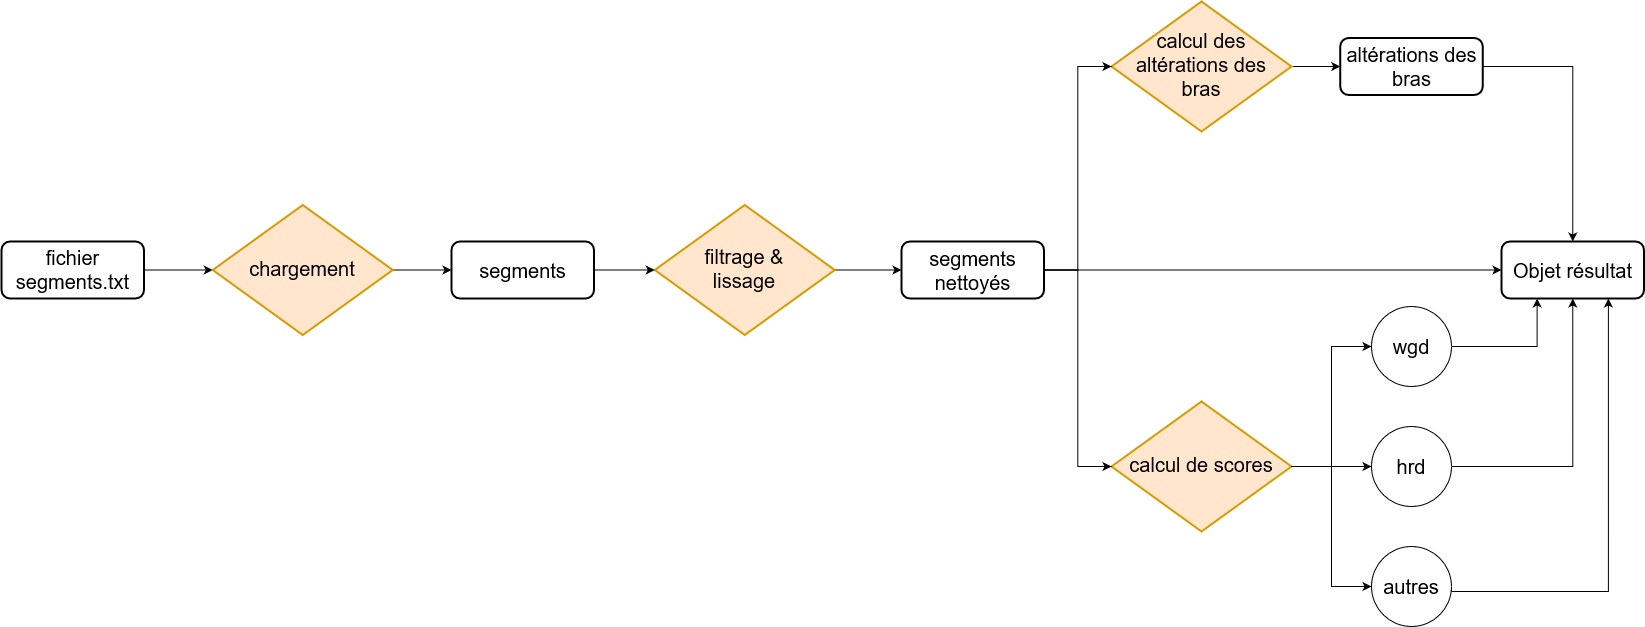

The diagram above was exported from draw.io. Its source (the exported page's mxGraphModel, read from the mxfile embedded in the PNG):
<mxGraphModel dx="-1138" dy="471" grid="1" gridSize="10" guides="1" tooltips="1" connect="1" arrows="1" fold="1" page="0" pageScale="1" pageWidth="827" pageHeight="1169" math="0" shadow="0">
  <root>
    <mxCell id="WIyWlLk6GJQsqaUBKTNV-0" />
    <mxCell id="WIyWlLk6GJQsqaUBKTNV-1" parent="WIyWlLk6GJQsqaUBKTNV-0" />
    <mxCell id="WGFOL4mzrwTQaC1ltKRM-9" style="edgeStyle=orthogonalEdgeStyle;rounded=0;orthogonalLoop=1;jettySize=auto;html=1;exitX=1;exitY=0.5;exitDx=0;exitDy=0;entryX=0;entryY=0.5;entryDx=0;entryDy=0;" parent="WIyWlLk6GJQsqaUBKTNV-1" source="pHz_WEyT1clt9UHKP-H9-79" target="CYJUG3-fVnQFhznsJm2n-3" edge="1">
      <mxGeometry relative="1" as="geometry">
        <mxPoint x="3580" y="962.5" as="targetPoint" />
      </mxGeometry>
    </mxCell>
    <mxCell id="pHz_WEyT1clt9UHKP-H9-79" value="&lt;div&gt;filtrage &amp;amp; &lt;br&gt;&lt;/div&gt;&lt;div&gt;lissage&lt;/div&gt;" style="rhombus;whiteSpace=wrap;html=1;shadow=0;fontFamily=Helvetica;fontSize=20;align=center;strokeWidth=2;spacing=6;spacingTop=-4;fillColor=#ffe6cc;strokeColor=#d79b00;" parent="WIyWlLk6GJQsqaUBKTNV-1" vertex="1">
      <mxGeometry x="3483.26" y="893.5" width="180" height="130" as="geometry" />
    </mxCell>
    <mxCell id="WGFOL4mzrwTQaC1ltKRM-1" style="edgeStyle=orthogonalEdgeStyle;rounded=0;orthogonalLoop=1;jettySize=auto;html=1;entryX=0;entryY=0.5;entryDx=0;entryDy=0;" parent="WIyWlLk6GJQsqaUBKTNV-1" source="pHz_WEyT1clt9UHKP-H9-84" target="pHz_WEyT1clt9UHKP-H9-127" edge="1">
      <mxGeometry relative="1" as="geometry">
        <mxPoint x="2250" y="808.6149999999998" as="targetPoint" />
      </mxGeometry>
    </mxCell>
    <mxCell id="pHz_WEyT1clt9UHKP-H9-84" value="fichier segments.txt" style="rounded=1;whiteSpace=wrap;html=1;fontSize=20;glass=0;strokeWidth=2;shadow=0;aspect=fixed;" parent="WIyWlLk6GJQsqaUBKTNV-1" vertex="1">
      <mxGeometry x="2830" y="929.9942857142858" width="142.5072393822394" height="57.00289575289575" as="geometry" />
    </mxCell>
    <mxCell id="pHz_WEyT1clt9UHKP-H9-87" value="calcul de scores" style="rhombus;whiteSpace=wrap;html=1;shadow=0;fontFamily=Helvetica;fontSize=20;align=center;strokeWidth=2;spacing=6;spacingTop=-4;fillColor=#ffe6cc;strokeColor=#d79b00;" parent="WIyWlLk6GJQsqaUBKTNV-1" vertex="1">
      <mxGeometry x="3940" y="1090" width="180" height="130" as="geometry" />
    </mxCell>
    <mxCell id="WGFOL4mzrwTQaC1ltKRM-14" style="edgeStyle=orthogonalEdgeStyle;rounded=0;orthogonalLoop=1;jettySize=auto;html=1;exitX=1;exitY=0.5;exitDx=0;exitDy=0;entryX=0;entryY=0.5;entryDx=0;entryDy=0;" parent="WIyWlLk6GJQsqaUBKTNV-1" edge="1">
      <mxGeometry relative="1" as="geometry">
        <mxPoint x="3310.0045094664374" y="958.5114478764481" as="targetPoint" />
      </mxGeometry>
    </mxCell>
    <mxCell id="WGFOL4mzrwTQaC1ltKRM-12" style="edgeStyle=orthogonalEdgeStyle;rounded=0;orthogonalLoop=1;jettySize=auto;html=1;exitX=1;exitY=0.5;exitDx=0;exitDy=0;entryX=0;entryY=0.5;entryDx=0;entryDy=0;" parent="WIyWlLk6GJQsqaUBKTNV-1" source="pHz_WEyT1clt9UHKP-H9-127" target="nhPrYZQYN1y-2Zbm0uxd-10" edge="1">
      <mxGeometry relative="1" as="geometry" />
    </mxCell>
    <mxCell id="pHz_WEyT1clt9UHKP-H9-127" value="chargement" style="rhombus;whiteSpace=wrap;html=1;shadow=0;fontFamily=Helvetica;fontSize=20;align=center;strokeWidth=2;spacing=6;spacingTop=-4;fillColor=#ffe6cc;strokeColor=#d79b00;" parent="WIyWlLk6GJQsqaUBKTNV-1" vertex="1">
      <mxGeometry x="3041.26" y="893.5" width="180" height="130" as="geometry" />
    </mxCell>
    <mxCell id="WGFOL4mzrwTQaC1ltKRM-2" style="edgeStyle=orthogonalEdgeStyle;rounded=0;orthogonalLoop=1;jettySize=auto;html=1;exitX=1;exitY=0.5;exitDx=0;exitDy=0;entryX=0;entryY=0.5;entryDx=0;entryDy=0;" parent="WIyWlLk6GJQsqaUBKTNV-1" edge="1">
      <mxGeometry relative="1" as="geometry">
        <mxPoint x="3110" y="796.8050000000001" as="targetPoint" />
      </mxGeometry>
    </mxCell>
    <mxCell id="WGFOL4mzrwTQaC1ltKRM-10" style="edgeStyle=orthogonalEdgeStyle;rounded=0;orthogonalLoop=1;jettySize=auto;html=1;exitX=1;exitY=0.5;exitDx=0;exitDy=0;entryX=0;entryY=0.5;entryDx=0;entryDy=0;" parent="WIyWlLk6GJQsqaUBKTNV-1" source="nhPrYZQYN1y-2Zbm0uxd-10" target="pHz_WEyT1clt9UHKP-H9-79" edge="1">
      <mxGeometry relative="1" as="geometry" />
    </mxCell>
    <mxCell id="nhPrYZQYN1y-2Zbm0uxd-10" value="segments" style="rounded=1;whiteSpace=wrap;html=1;fontSize=20;glass=0;strokeWidth=2;shadow=0;aspect=fixed;" parent="WIyWlLk6GJQsqaUBKTNV-1" vertex="1">
      <mxGeometry x="3280.004509466437" y="930" width="142.5072393822394" height="57.00289575289575" as="geometry" />
    </mxCell>
    <mxCell id="WGFOL4mzrwTQaC1ltKRM-8" style="edgeStyle=orthogonalEdgeStyle;rounded=0;orthogonalLoop=1;jettySize=auto;html=1;entryX=0;entryY=0.5;entryDx=0;entryDy=0;exitX=1;exitY=0.5;exitDx=0;exitDy=0;" parent="WIyWlLk6GJQsqaUBKTNV-1" source="CYJUG3-fVnQFhznsJm2n-3" target="pHz_WEyT1clt9UHKP-H9-87" edge="1">
      <mxGeometry relative="1" as="geometry">
        <mxPoint x="4290" y="808.4149999999997" as="targetPoint" />
      </mxGeometry>
    </mxCell>
    <mxCell id="YmwTQd0Yjc5HxSwqYriu-1" style="edgeStyle=orthogonalEdgeStyle;rounded=0;orthogonalLoop=1;jettySize=auto;html=1;entryX=0.5;entryY=0;entryDx=0;entryDy=0;" parent="WIyWlLk6GJQsqaUBKTNV-1" source="nhPrYZQYN1y-2Zbm0uxd-12" target="YmwTQd0Yjc5HxSwqYriu-0" edge="1">
      <mxGeometry relative="1" as="geometry" />
    </mxCell>
    <mxCell id="nhPrYZQYN1y-2Zbm0uxd-12" value="altérations des bras" style="rounded=1;whiteSpace=wrap;html=1;fontSize=20;glass=0;strokeWidth=2;shadow=0;aspect=fixed;" parent="WIyWlLk6GJQsqaUBKTNV-1" vertex="1">
      <mxGeometry x="4168.744509466436" y="726.5" width="142.5072393822394" height="57.00289575289575" as="geometry" />
    </mxCell>
    <mxCell id="WGFOL4mzrwTQaC1ltKRM-16" style="edgeStyle=orthogonalEdgeStyle;rounded=0;orthogonalLoop=1;jettySize=auto;html=1;exitX=1;exitY=0.5;exitDx=0;exitDy=0;entryX=0;entryY=0.5;entryDx=0;entryDy=0;" parent="WIyWlLk6GJQsqaUBKTNV-1" edge="1">
      <mxGeometry relative="1" as="geometry">
        <mxPoint x="4970" y="825" as="sourcePoint" />
      </mxGeometry>
    </mxCell>
    <mxCell id="CYJUG3-fVnQFhznsJm2n-0" style="edgeStyle=orthogonalEdgeStyle;rounded=0;orthogonalLoop=1;jettySize=auto;html=1;exitX=1;exitY=0.5;exitDx=0;exitDy=0;entryX=0;entryY=0.5;entryDx=0;entryDy=0;" parent="WIyWlLk6GJQsqaUBKTNV-1" source="CYJUG3-fVnQFhznsJm2n-1" target="nhPrYZQYN1y-2Zbm0uxd-12" edge="1">
      <mxGeometry relative="1" as="geometry">
        <mxPoint x="4030" y="922.5" as="targetPoint" />
      </mxGeometry>
    </mxCell>
    <mxCell id="CYJUG3-fVnQFhznsJm2n-1" value="calcul des altérations des bras" style="rhombus;whiteSpace=wrap;html=1;shadow=0;fontFamily=Helvetica;fontSize=20;align=center;strokeWidth=2;spacing=6;spacingTop=-4;fillColor=#ffe6cc;strokeColor=#d79b00;" parent="WIyWlLk6GJQsqaUBKTNV-1" vertex="1">
      <mxGeometry x="3940" y="690" width="180" height="130" as="geometry" />
    </mxCell>
    <mxCell id="CYJUG3-fVnQFhznsJm2n-2" style="edgeStyle=orthogonalEdgeStyle;rounded=0;orthogonalLoop=1;jettySize=auto;html=1;exitX=1;exitY=0.5;exitDx=0;exitDy=0;entryX=0;entryY=0.5;entryDx=0;entryDy=0;" parent="WIyWlLk6GJQsqaUBKTNV-1" source="CYJUG3-fVnQFhznsJm2n-3" target="CYJUG3-fVnQFhznsJm2n-1" edge="1">
      <mxGeometry relative="1" as="geometry" />
    </mxCell>
    <mxCell id="YmwTQd0Yjc5HxSwqYriu-2" style="edgeStyle=orthogonalEdgeStyle;rounded=0;orthogonalLoop=1;jettySize=auto;html=1;entryX=0;entryY=0.5;entryDx=0;entryDy=0;" parent="WIyWlLk6GJQsqaUBKTNV-1" source="CYJUG3-fVnQFhznsJm2n-3" target="YmwTQd0Yjc5HxSwqYriu-0" edge="1">
      <mxGeometry relative="1" as="geometry" />
    </mxCell>
    <mxCell id="CYJUG3-fVnQFhznsJm2n-3" value="segments nettoyés" style="rounded=1;whiteSpace=wrap;html=1;fontSize=20;glass=0;strokeWidth=2;shadow=0;aspect=fixed;" parent="WIyWlLk6GJQsqaUBKTNV-1" vertex="1">
      <mxGeometry x="3730.0045094664365" y="930" width="142.5072393822394" height="57.00289575289575" as="geometry" />
    </mxCell>
    <mxCell id="YmwTQd0Yjc5HxSwqYriu-5" style="edgeStyle=orthogonalEdgeStyle;rounded=0;orthogonalLoop=1;jettySize=auto;html=1;entryX=0.75;entryY=1;entryDx=0;entryDy=0;exitX=1;exitY=0.5;exitDx=0;exitDy=0;" parent="WIyWlLk6GJQsqaUBKTNV-1" source="pfrVUfZLA-TiBZkTrn2f-0" target="YmwTQd0Yjc5HxSwqYriu-0" edge="1">
      <mxGeometry relative="1" as="geometry">
        <Array as="points">
          <mxPoint x="4280" y="1280" />
          <mxPoint x="4437" y="1280" />
        </Array>
      </mxGeometry>
    </mxCell>
    <mxCell id="pfrVUfZLA-TiBZkTrn2f-0" value="autres" style="ellipse;whiteSpace=wrap;html=1;aspect=fixed;fontSize=20;" parent="WIyWlLk6GJQsqaUBKTNV-1" vertex="1">
      <mxGeometry x="4200" y="1235" width="80" height="80" as="geometry" />
    </mxCell>
    <mxCell id="YmwTQd0Yjc5HxSwqYriu-3" style="edgeStyle=orthogonalEdgeStyle;rounded=0;orthogonalLoop=1;jettySize=auto;html=1;entryX=0.5;entryY=1;entryDx=0;entryDy=0;exitX=1;exitY=0.5;exitDx=0;exitDy=0;" parent="WIyWlLk6GJQsqaUBKTNV-1" source="pfrVUfZLA-TiBZkTrn2f-2" target="YmwTQd0Yjc5HxSwqYriu-0" edge="1">
      <mxGeometry relative="1" as="geometry">
        <mxPoint x="4160" y="1360" as="sourcePoint" />
        <Array as="points">
          <mxPoint x="4401" y="1155" />
        </Array>
      </mxGeometry>
    </mxCell>
    <mxCell id="pfrVUfZLA-TiBZkTrn2f-2" value="&lt;div&gt;hrd&lt;/div&gt;" style="ellipse;whiteSpace=wrap;html=1;aspect=fixed;fontSize=20;" parent="WIyWlLk6GJQsqaUBKTNV-1" vertex="1">
      <mxGeometry x="4200" y="1115" width="80" height="80" as="geometry" />
    </mxCell>
    <mxCell id="pfrVUfZLA-TiBZkTrn2f-3" style="edgeStyle=orthogonalEdgeStyle;rounded=0;orthogonalLoop=1;jettySize=auto;html=1;entryX=0;entryY=0.5;entryDx=0;entryDy=0;exitX=1;exitY=0.5;exitDx=0;exitDy=0;" parent="WIyWlLk6GJQsqaUBKTNV-1" source="pHz_WEyT1clt9UHKP-H9-87" target="pfrVUfZLA-TiBZkTrn2f-2" edge="1">
      <mxGeometry relative="1" as="geometry">
        <mxPoint x="4410" y="948.5" as="targetPoint" />
        <mxPoint x="4342.511748848676" y="948.5" as="sourcePoint" />
      </mxGeometry>
    </mxCell>
    <mxCell id="pfrVUfZLA-TiBZkTrn2f-4" style="edgeStyle=orthogonalEdgeStyle;rounded=0;orthogonalLoop=1;jettySize=auto;html=1;exitX=1;exitY=0.5;exitDx=0;exitDy=0;entryX=0;entryY=0.5;entryDx=0;entryDy=0;" parent="WIyWlLk6GJQsqaUBKTNV-1" source="pHz_WEyT1clt9UHKP-H9-87" target="pfrVUfZLA-TiBZkTrn2f-0" edge="1">
      <mxGeometry relative="1" as="geometry">
        <mxPoint x="4150" y="1290" as="targetPoint" />
        <mxPoint x="4500" y="1013.5" as="sourcePoint" />
      </mxGeometry>
    </mxCell>
    <mxCell id="YmwTQd0Yjc5HxSwqYriu-4" style="edgeStyle=orthogonalEdgeStyle;rounded=0;orthogonalLoop=1;jettySize=auto;html=1;entryX=0.25;entryY=1;entryDx=0;entryDy=0;exitX=1;exitY=0.5;exitDx=0;exitDy=0;" parent="WIyWlLk6GJQsqaUBKTNV-1" source="pfrVUfZLA-TiBZkTrn2f-5" target="YmwTQd0Yjc5HxSwqYriu-0" edge="1">
      <mxGeometry relative="1" as="geometry">
        <Array as="points">
          <mxPoint x="4366" y="1035" />
        </Array>
      </mxGeometry>
    </mxCell>
    <mxCell id="pfrVUfZLA-TiBZkTrn2f-5" value="wgd" style="ellipse;whiteSpace=wrap;html=1;aspect=fixed;fontSize=20;" parent="WIyWlLk6GJQsqaUBKTNV-1" vertex="1">
      <mxGeometry x="4200" y="995" width="80" height="80" as="geometry" />
    </mxCell>
    <mxCell id="pfrVUfZLA-TiBZkTrn2f-6" style="edgeStyle=orthogonalEdgeStyle;rounded=0;orthogonalLoop=1;jettySize=auto;html=1;entryX=0;entryY=0.5;entryDx=0;entryDy=0;exitX=1;exitY=0.5;exitDx=0;exitDy=0;" parent="WIyWlLk6GJQsqaUBKTNV-1" source="pHz_WEyT1clt9UHKP-H9-87" target="pfrVUfZLA-TiBZkTrn2f-5" edge="1">
      <mxGeometry relative="1" as="geometry">
        <mxPoint x="4340" y="1060" as="targetPoint" />
        <mxPoint x="4500" y="1013.5" as="sourcePoint" />
      </mxGeometry>
    </mxCell>
    <mxCell id="YmwTQd0Yjc5HxSwqYriu-0" value="&lt;div&gt;Objet résultat&lt;/div&gt;" style="rounded=1;whiteSpace=wrap;html=1;fontSize=20;glass=0;strokeWidth=2;shadow=0;aspect=fixed;" parent="WIyWlLk6GJQsqaUBKTNV-1" vertex="1">
      <mxGeometry x="4330.0045094664365" y="930" width="142.5072393822394" height="57.00289575289575" as="geometry" />
    </mxCell>
  </root>
</mxGraphModel>